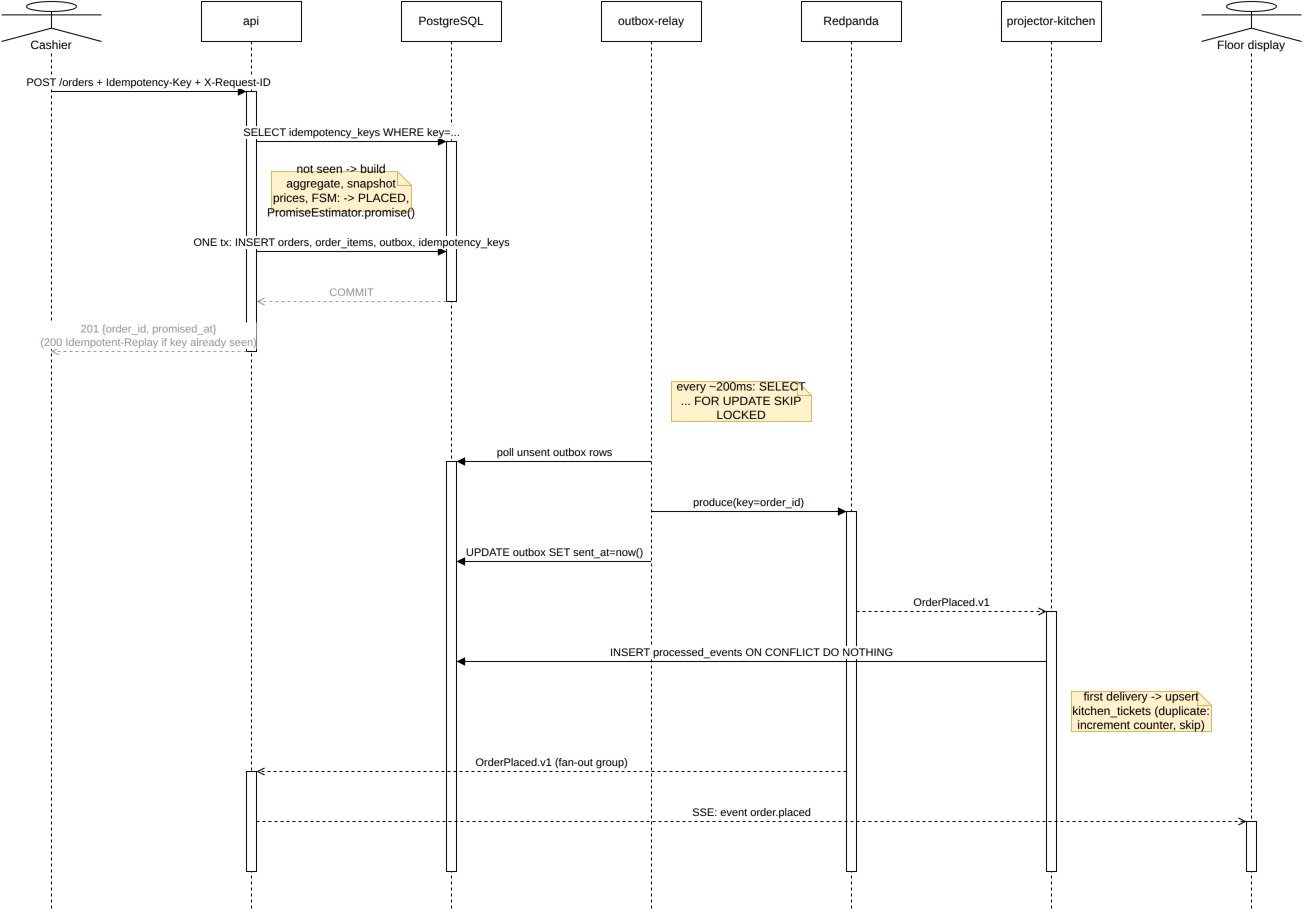

The diagram above was exported from draw.io. Its source (the exported page's mxGraphModel, read from the mxfile embedded in the PNG):
<mxGraphModel dx="800" dy="600" grid="1" gridSize="10" guides="1" tooltips="1" connect="1" arrows="1" fold="1" page="1" pageScale="1" pageWidth="850" pageHeight="1100" math="0" shadow="0">
  <root>
    <mxCell id="0" />
    <mxCell id="1" parent="0" />
    <mxCell id="c" value="Cashier" style="shape=umlLifeline;perimeter=lifelinePerimeter;whiteSpace=wrap;html=1;container=1;dropTarget=0;collapsible=0;recursiveResize=0;outlineConnect=0;portConstraint=eastwest;size=40;participant=umlActor;verticalAlign=bottom;spacingBottom=-14;labelBackgroundColor=#ffffff;" vertex="1" parent="1">
      <mxGeometry x="40" y="40" width="100" height="910" as="geometry" />
    </mxCell>
    <mxCell id="api" value="api" style="shape=umlLifeline;perimeter=lifelinePerimeter;whiteSpace=wrap;html=1;container=1;dropTarget=0;collapsible=0;recursiveResize=0;outlineConnect=0;portConstraint=eastwest;size=40;" vertex="1" parent="1">
      <mxGeometry x="240" y="40" width="100" height="910" as="geometry" />
    </mxCell>
    <mxCell id="pg" value="PostgreSQL" style="shape=umlLifeline;perimeter=lifelinePerimeter;whiteSpace=wrap;html=1;container=1;dropTarget=0;collapsible=0;recursiveResize=0;outlineConnect=0;portConstraint=eastwest;size=40;" vertex="1" parent="1">
      <mxGeometry x="440" y="40" width="100" height="910" as="geometry" />
    </mxCell>
    <mxCell id="r" value="outbox-relay" style="shape=umlLifeline;perimeter=lifelinePerimeter;whiteSpace=wrap;html=1;container=1;dropTarget=0;collapsible=0;recursiveResize=0;outlineConnect=0;portConstraint=eastwest;size=40;" vertex="1" parent="1">
      <mxGeometry x="640" y="40" width="100" height="910" as="geometry" />
    </mxCell>
    <mxCell id="rp" value="Redpanda" style="shape=umlLifeline;perimeter=lifelinePerimeter;whiteSpace=wrap;html=1;container=1;dropTarget=0;collapsible=0;recursiveResize=0;outlineConnect=0;portConstraint=eastwest;size=40;" vertex="1" parent="1">
      <mxGeometry x="840" y="40" width="100" height="910" as="geometry" />
    </mxCell>
    <mxCell id="k" value="projector-kitchen" style="shape=umlLifeline;perimeter=lifelinePerimeter;whiteSpace=wrap;html=1;container=1;dropTarget=0;collapsible=0;recursiveResize=0;outlineConnect=0;portConstraint=eastwest;size=40;" vertex="1" parent="1">
      <mxGeometry x="1040" y="40" width="100" height="910" as="geometry" />
    </mxCell>
    <mxCell id="kds" value="Floor display" style="shape=umlLifeline;perimeter=lifelinePerimeter;whiteSpace=wrap;html=1;container=1;dropTarget=0;collapsible=0;recursiveResize=0;outlineConnect=0;portConstraint=eastwest;size=40;participant=umlActor;verticalAlign=bottom;spacingBottom=-14;labelBackgroundColor=#ffffff;" vertex="1" parent="1">
      <mxGeometry x="1240" y="40" width="100" height="910" as="geometry" />
    </mxCell>
    <mxCell id="act0" value="" style="html=1;points=[];perimeter=orthogonalPerimeter;outlineConnect=0;fillColor=#ffffff;" vertex="1" parent="pg">
      <mxGeometry x="45" y="140" width="10" height="160" as="geometry" />
    </mxCell>
    <mxCell id="act1" value="" style="html=1;points=[];perimeter=orthogonalPerimeter;outlineConnect=0;fillColor=#ffffff;" vertex="1" parent="api">
      <mxGeometry x="45" y="90" width="10" height="260" as="geometry" />
    </mxCell>
    <mxCell id="act2" value="" style="html=1;points=[];perimeter=orthogonalPerimeter;outlineConnect=0;fillColor=#ffffff;" vertex="1" parent="pg">
      <mxGeometry x="45" y="460" width="10" height="410" as="geometry" />
    </mxCell>
    <mxCell id="act3" value="" style="html=1;points=[];perimeter=orthogonalPerimeter;outlineConnect=0;fillColor=#ffffff;" vertex="1" parent="rp">
      <mxGeometry x="45" y="510" width="10" height="360" as="geometry" />
    </mxCell>
    <mxCell id="act4" value="" style="html=1;points=[];perimeter=orthogonalPerimeter;outlineConnect=0;fillColor=#ffffff;" vertex="1" parent="k">
      <mxGeometry x="45" y="610" width="10" height="260" as="geometry" />
    </mxCell>
    <mxCell id="act5" value="" style="html=1;points=[];perimeter=orthogonalPerimeter;outlineConnect=0;fillColor=#ffffff;" vertex="1" parent="api">
      <mxGeometry x="45" y="770" width="10" height="100" as="geometry" />
    </mxCell>
    <mxCell id="act6" value="" style="html=1;points=[];perimeter=orthogonalPerimeter;outlineConnect=0;fillColor=#ffffff;" vertex="1" parent="kds">
      <mxGeometry x="45" y="820" width="10" height="50" as="geometry" />
    </mxCell>
    <mxCell id="m0" value="POST /orders + Idempotency-Key + X-Request-ID" style="html=1;verticalAlign=bottom;endArrow=block;curved=0;rounded=0;exitX=0.5;exitY=0.0989;entryX=0;entryY=0.0;" edge="1" parent="1" source="c" target="act1">
      <mxGeometry relative="1" as="geometry" />
    </mxCell>
    <mxCell id="m1" value="SELECT idempotency_keys WHERE key=..." style="html=1;verticalAlign=bottom;endArrow=block;curved=0;rounded=0;exitX=1;exitY=0.1923;entryX=0;entryY=0.0;" edge="1" parent="1" source="act1" target="act0">
      <mxGeometry relative="1" as="geometry" />
    </mxCell>
    <mxCell id="note2" value="not seen -&gt; build aggregate, snapshot prices, FSM: -&gt; PLACED, PromiseEstimator.promise()" style="shape=note;whiteSpace=wrap;html=1;size=14;fillColor=#fff2cc;strokeColor=#d6b656;" vertex="1" parent="1">
      <mxGeometry x="310" y="210" width="140" height="40" as="geometry" />
    </mxCell>
    <mxCell id="m3" value="ONE tx: INSERT orders, order_items, outbox, idempotency_keys" style="html=1;verticalAlign=bottom;endArrow=block;curved=0;rounded=0;exitX=1;exitY=0.6154;entryX=0;entryY=0.6875;" edge="1" parent="1" source="act1" target="act0">
      <mxGeometry relative="1" as="geometry" />
    </mxCell>
    <mxCell id="m4" value="COMMIT" style="html=1;verticalAlign=bottom;endArrow=open;dashed=1;curved=0;rounded=0;strokeColor=#999999;fontColor=#999999;exitX=0;exitY=1.0;entryX=1;entryY=0.8077;" edge="1" parent="1" source="act0" target="act1">
      <mxGeometry relative="1" as="geometry" />
    </mxCell>
    <mxCell id="m5" value="201 {order_id, promised_at}&#10;(200 Idempotent-Replay if key already seen)" style="html=1;verticalAlign=bottom;endArrow=open;dashed=1;curved=0;rounded=0;strokeColor=#999999;fontColor=#999999;exitX=0;exitY=1.0;entryX=0.5;entryY=0.3846;" edge="1" parent="1" source="act1" target="c">
      <mxGeometry relative="1" as="geometry" />
    </mxCell>
    <mxCell id="note6" value="every ~200ms: SELECT ... FOR UPDATE SKIP LOCKED" style="shape=note;whiteSpace=wrap;html=1;size=14;fillColor=#fff2cc;strokeColor=#d6b656;" vertex="1" parent="1">
      <mxGeometry x="710" y="420" width="140" height="40" as="geometry" />
    </mxCell>
    <mxCell id="m7" value="poll unsent outbox rows" style="html=1;verticalAlign=bottom;endArrow=block;curved=0;rounded=0;exitX=0.5;exitY=0.5055;entryX=1;entryY=0.0;" edge="1" parent="1" source="r" target="act2">
      <mxGeometry relative="1" as="geometry" />
    </mxCell>
    <mxCell id="m8" value="produce(key=order_id)" style="html=1;verticalAlign=bottom;endArrow=block;curved=0;rounded=0;exitX=0.5;exitY=0.5604;entryX=0;entryY=0.0;" edge="1" parent="1" source="r" target="act3">
      <mxGeometry relative="1" as="geometry" />
    </mxCell>
    <mxCell id="m9" value="UPDATE outbox SET sent_at=now()" style="html=1;verticalAlign=bottom;endArrow=block;curved=0;rounded=0;exitX=0.5;exitY=0.6154;entryX=1;entryY=0.2439;" edge="1" parent="1" source="r" target="act2">
      <mxGeometry relative="1" as="geometry" />
    </mxCell>
    <mxCell id="m10" value="OrderPlaced.v1" style="html=1;verticalAlign=bottom;endArrow=open;dashed=1;curved=0;rounded=0;exitX=1;exitY=0.2778;entryX=0;entryY=0.0;" edge="1" parent="1" source="act3" target="act4">
      <mxGeometry relative="1" as="geometry" />
    </mxCell>
    <mxCell id="m11" value="INSERT processed_events ON CONFLICT DO NOTHING" style="html=1;verticalAlign=bottom;endArrow=block;curved=0;rounded=0;exitX=0;exitY=0.1923;entryX=1;entryY=0.4878;" edge="1" parent="1" source="act4" target="act2">
      <mxGeometry relative="1" as="geometry" />
    </mxCell>
    <mxCell id="note12" value="first delivery -&gt; upsert kitchen_tickets (duplicate: increment counter, skip)" style="shape=note;whiteSpace=wrap;html=1;size=14;fillColor=#fff2cc;strokeColor=#d6b656;" vertex="1" parent="1">
      <mxGeometry x="1110" y="730" width="140" height="40" as="geometry" />
    </mxCell>
    <mxCell id="m13" value="OrderPlaced.v1 (fan-out group)" style="html=1;verticalAlign=bottom;endArrow=open;dashed=1;curved=0;rounded=0;exitX=0;exitY=0.7222;entryX=1;entryY=0.0;" edge="1" parent="1" source="act3" target="act5">
      <mxGeometry relative="1" as="geometry" />
    </mxCell>
    <mxCell id="m14" value="SSE: event order.placed" style="html=1;verticalAlign=bottom;endArrow=open;dashed=1;curved=0;rounded=0;exitX=1;exitY=0.5;entryX=0;entryY=0.0;" edge="1" parent="1" source="act5" target="act6">
      <mxGeometry relative="1" as="geometry" />
    </mxCell>
  </root>
</mxGraphModel>